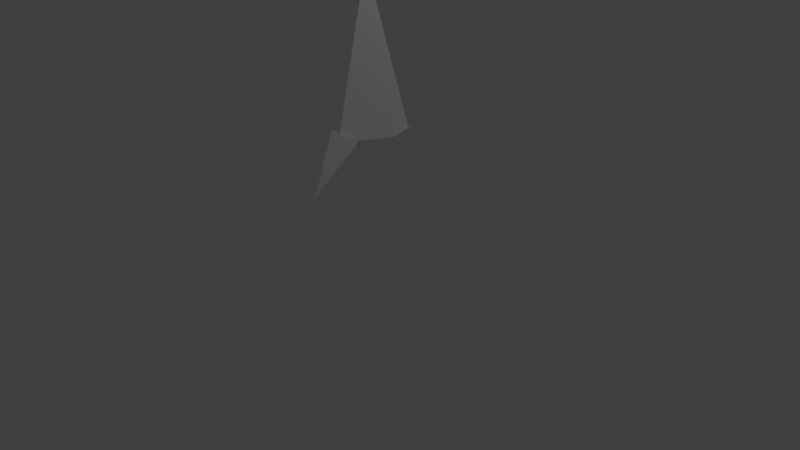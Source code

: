 # Source: Missile.blend  (saved by Blender 2.75.0; exported with 4.5.12 LTS)
import bpy
from mathutils import Matrix  # noqa: F401  (used for matrix-valued properties, if any)

bpy.ops.wm.read_factory_settings(use_empty=True)
scene = bpy.context.scene
scene.name = 'Scene'

# ---- collections
col_collection_1 = bpy.data.collections.new('Collection 1'); scene.collection.children.link(col_collection_1)

# ---- world
world_world = bpy.data.worlds.new('World'); scene.world = world_world
world_world.color = (0.05088, 0.05088, 0.05088)
world_world.use_sun_shadow = False
world_world.sun_shadow_jitter_overblur = 0.0
world_world.cycles.sampling_method = 'MANUAL'
world_world.cycles.sample_map_resolution = 256

# ---- cameras
cam_camera = bpy.data.cameras.new('Camera')
cam_camera.clip_end = 100.0
cam_camera.lens = 35.0
cam_camera.sensor_width = 32.0
cam_camera.sensor_height = 18.0
cam_camera.ortho_scale = 7.314
cam_camera.dof.focus_distance = 0.0
cam_camera.dof.aperture_fstop = 128.0

# ---- lights
light_lamp = bpy.data.lights.new('Lamp', 'POINT')
light_lamp.transmission_factor = 0.0
light_lamp.cutoff_distance = 30.0
light_lamp.energy = 100.0
light_lamp.shadow_buffer_clip_start = 1.001
light_lamp.shadow_soft_size = 0.1
light_lamp.shadow_maximum_resolution = 0.006
light_lamp.use_absolute_resolution = True
light_lamp.cycles.use_multiple_importance_sampling = False

# ---- meshes
me_cone_004 = bpy.data.meshes.new('Cone.004')
me_cone_004.from_pydata([(-0.5061, -0.2922, -0.814), (-0.7623, -0.4401, -1.583), (-0.2067, -0.3193, -0.9861), (-0.7608, -0.4403, -1.584), (-0.3799, -0.01933, -0.9861), (-0.7617, -0.4388, -1.584), (0.4642, -0.03708, -0.9287), (0.7621, -0.4388, -1.584), (0.1914, -0.2259, -1.028), (0.7607, -0.4398, -1.585), (0.4371, -0.3678, -0.8294), (0.762, -0.4405, -1.584), (0.0, 0.2567, -1.043), (0.0, 0.8786, -1.585), (0.1732, 0.5025, -0.8714), (0.000866, 0.8798, -1.584), (-0.1732, 0.5025, -0.8714), (-0.000866, 0.8798, -1.584), (0.0, 0.5, -1.0), (0.0, 0.001, 1.0), (0.433, -0.25, -1.0), (0.000866, -0.0005, 1.0), (-0.433, -0.25, -1.0), (-0.000866, -0.0005, 1.0)], [], [(0, 1, 3, 2), (4, 5, 1, 0), (2, 3, 5, 4), (3, 1, 5), (0, 2, 4), (6, 7, 9, 8), (10, 11, 7, 6), (8, 9, 11, 10), (9, 7, 11), (6, 8, 10), (12, 13, 15, 14), (16, 17, 13, 12), (14, 15, 17, 16), (15, 13, 17), (12, 14, 16), (18, 19, 21, 20), (22, 23, 19, 18), (20, 21, 23, 22), (21, 19, 23), (18, 20, 22)])
me_cone_004.use_remesh_preserve_volume = False
me_cone_004.use_remesh_preserve_attributes = False
me_cone_004.use_mirror_vertex_groups = False
me_cone_004.update()

# ---- objects
ob_cone = bpy.data.objects.new('Cone', me_cone_004)
ob_lamp = bpy.data.objects.new('Lamp', light_lamp)
ob_camera = bpy.data.objects.new('Camera', cam_camera)

# ---- transforms, parenting, visibility, modifiers, constraints
ob_cone.location = (0.0, 0.0, 2.666)
ob_cone.rotation_euler = (0.0, 0.0, 1.047)
ob_cone.lineart.crease_threshold = 0.0
ob_lamp.location = (4.076, 1.005, 5.904)
ob_lamp.rotation_euler = (0.6503, 0.05522, 1.866)
ob_lamp.lock_rotations_4d = False
ob_lamp.empty_display_type = 'ARROWS'
ob_lamp.color = (0.0, 0.0, 0.0, 0.0)
ob_lamp.lineart.crease_threshold = 0.0
ob_camera.location = (7.481, -6.508, 5.344)
ob_camera.rotation_euler = (1.109, 0.01082, 0.8149)
ob_camera.lock_rotations_4d = False
ob_camera.empty_display_type = 'ARROWS'
ob_camera.color = (0.0, 0.0, 0.0, 0.0)
ob_camera.display_type = 'WIRE'
ob_camera.lineart.crease_threshold = 0.0

# ---- collection membership
col_collection_1.objects.link(ob_cone)
col_collection_1.objects.link(ob_lamp)
col_collection_1.objects.link(ob_camera)

# ---- scene / render settings (as saved in the file)
scene.camera = ob_camera
scene.frame_start = 1; scene.frame_end = 250; scene.frame_set(1)
scene.render.engine = 'BLENDER_EEVEE_NEXT'
scene.render.resolution_percentage = 50
scene.render.dither_intensity = 0.0
scene.cycles.use_denoising = False
scene.cycles.samples = 10
scene.cycles.sampling_pattern = 'TABULATED_SOBOL'
scene.cycles.light_sampling_threshold = 0.0
scene.cycles.use_adaptive_sampling = False
scene.cycles.use_light_tree = False
scene.cycles.blur_glossy = 0.0
scene.cycles.pixel_filter_type = 'GAUSSIAN'
scene.cycles.sample_clamp_indirect = 0.0
scene.view_settings.view_transform = 'Standard'
bpy.context.view_layer.update()
